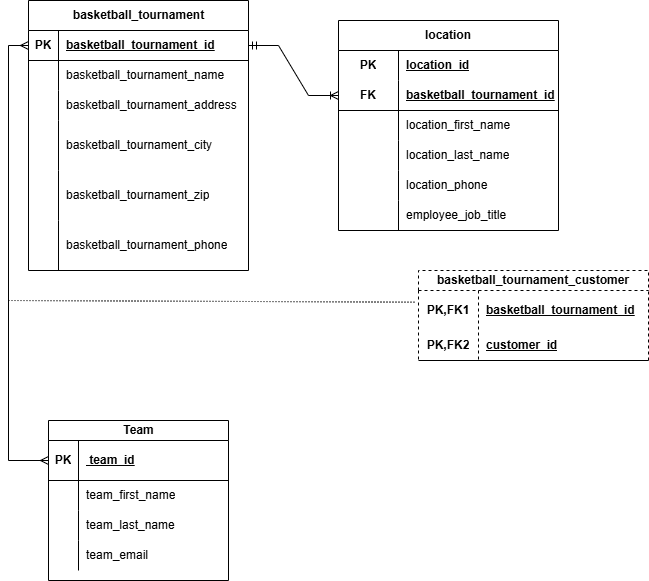

The diagram above was exported from draw.io. Its source (the exported page's mxGraphModel, read from the mxfile embedded in the PNG):
<mxGraphModel dx="774" dy="467" grid="1" gridSize="10" guides="1" tooltips="1" connect="1" arrows="1" fold="1" page="1" pageScale="1" pageWidth="850" pageHeight="1100" math="0" shadow="0">
  <root>
    <mxCell id="0" />
    <mxCell id="1" parent="0" />
    <mxCell id="Z_UVFWCM5ZJmFeJq24Hn-59" value="" style="edgeStyle=entityRelationEdgeStyle;fontSize=12;html=1;endArrow=ERoneToMany;rounded=0;exitX=1;exitY=0.5;exitDx=0;exitDy=0;entryX=0;entryY=0.5;entryDx=0;entryDy=0;startArrow=ERmandOne;startFill=0;" parent="1" source="Z_UVFWCM5ZJmFeJq24Hn-9" target="Z_UVFWCM5ZJmFeJq24Hn-93" edge="1">
      <mxGeometry width="100" height="100" relative="1" as="geometry">
        <mxPoint x="259.99999999999994" y="188.64999999999998" as="sourcePoint" />
        <mxPoint x="370" y="178" as="targetPoint" />
      </mxGeometry>
    </mxCell>
    <mxCell id="Z_UVFWCM5ZJmFeJq24Hn-89" value="location" style="shape=table;startSize=30;container=1;collapsible=1;childLayout=tableLayout;fixedRows=1;rowLines=0;fontStyle=1;align=center;resizeLast=1;html=1;whiteSpace=wrap;" parent="1" vertex="1">
      <mxGeometry x="370" y="110" width="220" height="210" as="geometry" />
    </mxCell>
    <mxCell id="Z_UVFWCM5ZJmFeJq24Hn-90" value="" style="shape=tableRow;horizontal=0;startSize=0;swimlaneHead=0;swimlaneBody=0;fillColor=none;collapsible=0;dropTarget=0;points=[[0,0.5],[1,0.5]];portConstraint=eastwest;top=0;left=0;right=0;bottom=0;html=1;" parent="Z_UVFWCM5ZJmFeJq24Hn-89" vertex="1">
      <mxGeometry y="30" width="220" height="30" as="geometry" />
    </mxCell>
    <mxCell id="Z_UVFWCM5ZJmFeJq24Hn-91" value="PK" style="shape=partialRectangle;connectable=0;fillColor=none;top=0;left=0;bottom=0;right=0;fontStyle=1;overflow=hidden;html=1;whiteSpace=wrap;" parent="Z_UVFWCM5ZJmFeJq24Hn-90" vertex="1">
      <mxGeometry width="60" height="30" as="geometry">
        <mxRectangle width="60" height="30" as="alternateBounds" />
      </mxGeometry>
    </mxCell>
    <mxCell id="Z_UVFWCM5ZJmFeJq24Hn-92" value="location_id" style="shape=partialRectangle;connectable=0;fillColor=none;top=0;left=0;bottom=0;right=0;align=left;spacingLeft=6;fontStyle=5;overflow=hidden;html=1;whiteSpace=wrap;" parent="Z_UVFWCM5ZJmFeJq24Hn-90" vertex="1">
      <mxGeometry x="60" width="160" height="30" as="geometry">
        <mxRectangle width="160" height="30" as="alternateBounds" />
      </mxGeometry>
    </mxCell>
    <mxCell id="Z_UVFWCM5ZJmFeJq24Hn-93" value="" style="shape=tableRow;horizontal=0;startSize=0;swimlaneHead=0;swimlaneBody=0;fillColor=none;collapsible=0;dropTarget=0;points=[[0,0.5],[1,0.5]];portConstraint=eastwest;top=0;left=0;right=0;bottom=1;html=1;" parent="Z_UVFWCM5ZJmFeJq24Hn-89" vertex="1">
      <mxGeometry y="60" width="220" height="30" as="geometry" />
    </mxCell>
    <mxCell id="Z_UVFWCM5ZJmFeJq24Hn-94" value="FK" style="shape=partialRectangle;connectable=0;fillColor=none;top=0;left=0;bottom=0;right=0;fontStyle=1;overflow=hidden;html=1;whiteSpace=wrap;" parent="Z_UVFWCM5ZJmFeJq24Hn-93" vertex="1">
      <mxGeometry width="60" height="30" as="geometry">
        <mxRectangle width="60" height="30" as="alternateBounds" />
      </mxGeometry>
    </mxCell>
    <mxCell id="Z_UVFWCM5ZJmFeJq24Hn-95" value="basketball_tournament_id" style="shape=partialRectangle;connectable=0;fillColor=none;top=0;left=0;bottom=0;right=0;align=left;spacingLeft=6;fontStyle=5;overflow=hidden;html=1;whiteSpace=wrap;" parent="Z_UVFWCM5ZJmFeJq24Hn-93" vertex="1">
      <mxGeometry x="60" width="160" height="30" as="geometry">
        <mxRectangle width="160" height="30" as="alternateBounds" />
      </mxGeometry>
    </mxCell>
    <mxCell id="Z_UVFWCM5ZJmFeJq24Hn-96" value="" style="shape=tableRow;horizontal=0;startSize=0;swimlaneHead=0;swimlaneBody=0;fillColor=none;collapsible=0;dropTarget=0;points=[[0,0.5],[1,0.5]];portConstraint=eastwest;top=0;left=0;right=0;bottom=0;html=1;" parent="Z_UVFWCM5ZJmFeJq24Hn-89" vertex="1">
      <mxGeometry y="90" width="220" height="30" as="geometry" />
    </mxCell>
    <mxCell id="Z_UVFWCM5ZJmFeJq24Hn-97" value="" style="shape=partialRectangle;connectable=0;fillColor=none;top=0;left=0;bottom=0;right=0;editable=1;overflow=hidden;html=1;whiteSpace=wrap;" parent="Z_UVFWCM5ZJmFeJq24Hn-96" vertex="1">
      <mxGeometry width="60" height="30" as="geometry">
        <mxRectangle width="60" height="30" as="alternateBounds" />
      </mxGeometry>
    </mxCell>
    <mxCell id="Z_UVFWCM5ZJmFeJq24Hn-98" value="location_first_name" style="shape=partialRectangle;connectable=0;fillColor=none;top=0;left=0;bottom=0;right=0;align=left;spacingLeft=6;overflow=hidden;html=1;whiteSpace=wrap;" parent="Z_UVFWCM5ZJmFeJq24Hn-96" vertex="1">
      <mxGeometry x="60" width="160" height="30" as="geometry">
        <mxRectangle width="160" height="30" as="alternateBounds" />
      </mxGeometry>
    </mxCell>
    <mxCell id="Z_UVFWCM5ZJmFeJq24Hn-99" value="" style="shape=tableRow;horizontal=0;startSize=0;swimlaneHead=0;swimlaneBody=0;fillColor=none;collapsible=0;dropTarget=0;points=[[0,0.5],[1,0.5]];portConstraint=eastwest;top=0;left=0;right=0;bottom=0;html=1;" parent="Z_UVFWCM5ZJmFeJq24Hn-89" vertex="1">
      <mxGeometry y="120" width="220" height="30" as="geometry" />
    </mxCell>
    <mxCell id="Z_UVFWCM5ZJmFeJq24Hn-100" value="" style="shape=partialRectangle;connectable=0;fillColor=none;top=0;left=0;bottom=0;right=0;editable=1;overflow=hidden;html=1;whiteSpace=wrap;" parent="Z_UVFWCM5ZJmFeJq24Hn-99" vertex="1">
      <mxGeometry width="60" height="30" as="geometry">
        <mxRectangle width="60" height="30" as="alternateBounds" />
      </mxGeometry>
    </mxCell>
    <mxCell id="Z_UVFWCM5ZJmFeJq24Hn-101" value="location_last_name" style="shape=partialRectangle;connectable=0;fillColor=none;top=0;left=0;bottom=0;right=0;align=left;spacingLeft=6;overflow=hidden;html=1;whiteSpace=wrap;" parent="Z_UVFWCM5ZJmFeJq24Hn-99" vertex="1">
      <mxGeometry x="60" width="160" height="30" as="geometry">
        <mxRectangle width="160" height="30" as="alternateBounds" />
      </mxGeometry>
    </mxCell>
    <mxCell id="Z_UVFWCM5ZJmFeJq24Hn-119" value="" style="shape=tableRow;horizontal=0;startSize=0;swimlaneHead=0;swimlaneBody=0;fillColor=none;collapsible=0;dropTarget=0;points=[[0,0.5],[1,0.5]];portConstraint=eastwest;top=0;left=0;right=0;bottom=0;html=1;" parent="Z_UVFWCM5ZJmFeJq24Hn-89" vertex="1">
      <mxGeometry y="150" width="220" height="30" as="geometry" />
    </mxCell>
    <mxCell id="Z_UVFWCM5ZJmFeJq24Hn-120" value="" style="shape=partialRectangle;connectable=0;fillColor=none;top=0;left=0;bottom=0;right=0;editable=1;overflow=hidden;html=1;whiteSpace=wrap;" parent="Z_UVFWCM5ZJmFeJq24Hn-119" vertex="1">
      <mxGeometry width="60" height="30" as="geometry">
        <mxRectangle width="60" height="30" as="alternateBounds" />
      </mxGeometry>
    </mxCell>
    <mxCell id="Z_UVFWCM5ZJmFeJq24Hn-121" value="location_phone&amp;nbsp;" style="shape=partialRectangle;connectable=0;fillColor=none;top=0;left=0;bottom=0;right=0;align=left;spacingLeft=6;overflow=hidden;html=1;whiteSpace=wrap;" parent="Z_UVFWCM5ZJmFeJq24Hn-119" vertex="1">
      <mxGeometry x="60" width="160" height="30" as="geometry">
        <mxRectangle width="160" height="30" as="alternateBounds" />
      </mxGeometry>
    </mxCell>
    <mxCell id="Z_UVFWCM5ZJmFeJq24Hn-122" value="" style="shape=tableRow;horizontal=0;startSize=0;swimlaneHead=0;swimlaneBody=0;fillColor=none;collapsible=0;dropTarget=0;points=[[0,0.5],[1,0.5]];portConstraint=eastwest;top=0;left=0;right=0;bottom=0;html=1;" parent="Z_UVFWCM5ZJmFeJq24Hn-89" vertex="1">
      <mxGeometry y="180" width="220" height="30" as="geometry" />
    </mxCell>
    <mxCell id="Z_UVFWCM5ZJmFeJq24Hn-123" value="" style="shape=partialRectangle;connectable=0;fillColor=none;top=0;left=0;bottom=0;right=0;editable=1;overflow=hidden;html=1;whiteSpace=wrap;" parent="Z_UVFWCM5ZJmFeJq24Hn-122" vertex="1">
      <mxGeometry width="60" height="30" as="geometry">
        <mxRectangle width="60" height="30" as="alternateBounds" />
      </mxGeometry>
    </mxCell>
    <mxCell id="Z_UVFWCM5ZJmFeJq24Hn-124" value="employee_job_title" style="shape=partialRectangle;connectable=0;fillColor=none;top=0;left=0;bottom=0;right=0;align=left;spacingLeft=6;overflow=hidden;html=1;whiteSpace=wrap;" parent="Z_UVFWCM5ZJmFeJq24Hn-122" vertex="1">
      <mxGeometry x="60" width="160" height="30" as="geometry">
        <mxRectangle width="160" height="30" as="alternateBounds" />
      </mxGeometry>
    </mxCell>
    <mxCell id="Z_UVFWCM5ZJmFeJq24Hn-8" value="basketball_tournament" style="shape=table;startSize=30;container=1;collapsible=1;childLayout=tableLayout;fixedRows=1;rowLines=0;fontStyle=1;align=center;resizeLast=1;html=1;" parent="1" vertex="1">
      <mxGeometry x="60" y="90" width="220" height="270" as="geometry" />
    </mxCell>
    <mxCell id="Z_UVFWCM5ZJmFeJq24Hn-9" value="" style="shape=tableRow;horizontal=0;startSize=0;swimlaneHead=0;swimlaneBody=0;fillColor=none;collapsible=0;dropTarget=0;points=[[0,0.5],[1,0.5]];portConstraint=eastwest;top=0;left=0;right=0;bottom=1;" parent="Z_UVFWCM5ZJmFeJq24Hn-8" vertex="1">
      <mxGeometry y="30" width="220" height="30" as="geometry" />
    </mxCell>
    <mxCell id="Z_UVFWCM5ZJmFeJq24Hn-10" value="PK" style="shape=partialRectangle;connectable=0;fillColor=none;top=0;left=0;bottom=0;right=0;fontStyle=1;overflow=hidden;whiteSpace=wrap;html=1;" parent="Z_UVFWCM5ZJmFeJq24Hn-9" vertex="1">
      <mxGeometry width="30" height="30" as="geometry">
        <mxRectangle width="30" height="30" as="alternateBounds" />
      </mxGeometry>
    </mxCell>
    <mxCell id="Z_UVFWCM5ZJmFeJq24Hn-11" value="basketball_tournament_id" style="shape=partialRectangle;connectable=0;fillColor=none;top=0;left=0;bottom=0;right=0;align=left;spacingLeft=6;fontStyle=5;overflow=hidden;whiteSpace=wrap;html=1;" parent="Z_UVFWCM5ZJmFeJq24Hn-9" vertex="1">
      <mxGeometry x="30" width="190" height="30" as="geometry">
        <mxRectangle width="190" height="30" as="alternateBounds" />
      </mxGeometry>
    </mxCell>
    <mxCell id="Z_UVFWCM5ZJmFeJq24Hn-12" value="" style="shape=tableRow;horizontal=0;startSize=0;swimlaneHead=0;swimlaneBody=0;fillColor=none;collapsible=0;dropTarget=0;points=[[0,0.5],[1,0.5]];portConstraint=eastwest;top=0;left=0;right=0;bottom=0;" parent="Z_UVFWCM5ZJmFeJq24Hn-8" vertex="1">
      <mxGeometry y="60" width="220" height="30" as="geometry" />
    </mxCell>
    <mxCell id="Z_UVFWCM5ZJmFeJq24Hn-13" value="" style="shape=partialRectangle;connectable=0;fillColor=none;top=0;left=0;bottom=0;right=0;editable=1;overflow=hidden;whiteSpace=wrap;html=1;" parent="Z_UVFWCM5ZJmFeJq24Hn-12" vertex="1">
      <mxGeometry width="30" height="30" as="geometry">
        <mxRectangle width="30" height="30" as="alternateBounds" />
      </mxGeometry>
    </mxCell>
    <mxCell id="Z_UVFWCM5ZJmFeJq24Hn-14" value="basketball_tournament_name" style="shape=partialRectangle;connectable=0;fillColor=none;top=0;left=0;bottom=0;right=0;align=left;spacingLeft=6;overflow=hidden;whiteSpace=wrap;html=1;" parent="Z_UVFWCM5ZJmFeJq24Hn-12" vertex="1">
      <mxGeometry x="30" width="190" height="30" as="geometry">
        <mxRectangle width="190" height="30" as="alternateBounds" />
      </mxGeometry>
    </mxCell>
    <mxCell id="Z_UVFWCM5ZJmFeJq24Hn-15" value="" style="shape=tableRow;horizontal=0;startSize=0;swimlaneHead=0;swimlaneBody=0;fillColor=none;collapsible=0;dropTarget=0;points=[[0,0.5],[1,0.5]];portConstraint=eastwest;top=0;left=0;right=0;bottom=0;" parent="Z_UVFWCM5ZJmFeJq24Hn-8" vertex="1">
      <mxGeometry y="90" width="220" height="30" as="geometry" />
    </mxCell>
    <mxCell id="Z_UVFWCM5ZJmFeJq24Hn-16" value="" style="shape=partialRectangle;connectable=0;fillColor=none;top=0;left=0;bottom=0;right=0;editable=1;overflow=hidden;whiteSpace=wrap;html=1;" parent="Z_UVFWCM5ZJmFeJq24Hn-15" vertex="1">
      <mxGeometry width="30" height="30" as="geometry">
        <mxRectangle width="30" height="30" as="alternateBounds" />
      </mxGeometry>
    </mxCell>
    <mxCell id="Z_UVFWCM5ZJmFeJq24Hn-17" value="basketball_tournament_address" style="shape=partialRectangle;connectable=0;fillColor=none;top=0;left=0;bottom=0;right=0;align=left;spacingLeft=6;overflow=hidden;whiteSpace=wrap;html=1;" parent="Z_UVFWCM5ZJmFeJq24Hn-15" vertex="1">
      <mxGeometry x="30" width="190" height="30" as="geometry">
        <mxRectangle width="190" height="30" as="alternateBounds" />
      </mxGeometry>
    </mxCell>
    <mxCell id="Z_UVFWCM5ZJmFeJq24Hn-18" value="" style="shape=tableRow;horizontal=0;startSize=0;swimlaneHead=0;swimlaneBody=0;fillColor=none;collapsible=0;dropTarget=0;points=[[0,0.5],[1,0.5]];portConstraint=eastwest;top=0;left=0;right=0;bottom=0;" parent="Z_UVFWCM5ZJmFeJq24Hn-8" vertex="1">
      <mxGeometry y="120" width="220" height="50" as="geometry" />
    </mxCell>
    <mxCell id="Z_UVFWCM5ZJmFeJq24Hn-19" value="" style="shape=partialRectangle;connectable=0;fillColor=none;top=0;left=0;bottom=0;right=0;editable=1;overflow=hidden;whiteSpace=wrap;html=1;" parent="Z_UVFWCM5ZJmFeJq24Hn-18" vertex="1">
      <mxGeometry width="30" height="50" as="geometry">
        <mxRectangle width="30" height="50" as="alternateBounds" />
      </mxGeometry>
    </mxCell>
    <mxCell id="Z_UVFWCM5ZJmFeJq24Hn-20" value="basketball_tournament_city" style="shape=partialRectangle;connectable=0;fillColor=none;top=0;left=0;bottom=0;right=0;align=left;spacingLeft=6;overflow=hidden;whiteSpace=wrap;html=1;" parent="Z_UVFWCM5ZJmFeJq24Hn-18" vertex="1">
      <mxGeometry x="30" width="190" height="50" as="geometry">
        <mxRectangle width="190" height="50" as="alternateBounds" />
      </mxGeometry>
    </mxCell>
    <mxCell id="Z_UVFWCM5ZJmFeJq24Hn-50" value="" style="shape=tableRow;horizontal=0;startSize=0;swimlaneHead=0;swimlaneBody=0;fillColor=none;collapsible=0;dropTarget=0;points=[[0,0.5],[1,0.5]];portConstraint=eastwest;top=0;left=0;right=0;bottom=0;" parent="Z_UVFWCM5ZJmFeJq24Hn-8" vertex="1">
      <mxGeometry y="170" width="220" height="50" as="geometry" />
    </mxCell>
    <mxCell id="Z_UVFWCM5ZJmFeJq24Hn-51" value="" style="shape=partialRectangle;connectable=0;fillColor=none;top=0;left=0;bottom=0;right=0;editable=1;overflow=hidden;whiteSpace=wrap;html=1;" parent="Z_UVFWCM5ZJmFeJq24Hn-50" vertex="1">
      <mxGeometry width="30" height="50" as="geometry">
        <mxRectangle width="30" height="50" as="alternateBounds" />
      </mxGeometry>
    </mxCell>
    <mxCell id="Z_UVFWCM5ZJmFeJq24Hn-52" value="basketball_tournament_zip" style="shape=partialRectangle;connectable=0;fillColor=none;top=0;left=0;bottom=0;right=0;align=left;spacingLeft=6;overflow=hidden;whiteSpace=wrap;html=1;" parent="Z_UVFWCM5ZJmFeJq24Hn-50" vertex="1">
      <mxGeometry x="30" width="190" height="50" as="geometry">
        <mxRectangle width="190" height="50" as="alternateBounds" />
      </mxGeometry>
    </mxCell>
    <mxCell id="Z_UVFWCM5ZJmFeJq24Hn-56" value="" style="shape=tableRow;horizontal=0;startSize=0;swimlaneHead=0;swimlaneBody=0;fillColor=none;collapsible=0;dropTarget=0;points=[[0,0.5],[1,0.5]];portConstraint=eastwest;top=0;left=0;right=0;bottom=0;" parent="Z_UVFWCM5ZJmFeJq24Hn-8" vertex="1">
      <mxGeometry y="220" width="220" height="50" as="geometry" />
    </mxCell>
    <mxCell id="Z_UVFWCM5ZJmFeJq24Hn-57" value="" style="shape=partialRectangle;connectable=0;fillColor=none;top=0;left=0;bottom=0;right=0;editable=1;overflow=hidden;whiteSpace=wrap;html=1;" parent="Z_UVFWCM5ZJmFeJq24Hn-56" vertex="1">
      <mxGeometry width="30" height="50" as="geometry">
        <mxRectangle width="30" height="50" as="alternateBounds" />
      </mxGeometry>
    </mxCell>
    <mxCell id="Z_UVFWCM5ZJmFeJq24Hn-58" value="basketball_tournament_phone" style="shape=partialRectangle;connectable=0;fillColor=none;top=0;left=0;bottom=0;right=0;align=left;spacingLeft=6;overflow=hidden;whiteSpace=wrap;html=1;" parent="Z_UVFWCM5ZJmFeJq24Hn-56" vertex="1">
      <mxGeometry x="30" width="190" height="50" as="geometry">
        <mxRectangle width="190" height="50" as="alternateBounds" />
      </mxGeometry>
    </mxCell>
    <mxCell id="Z_UVFWCM5ZJmFeJq24Hn-125" value="basketball_tournament_customer" style="shape=table;startSize=20;container=1;collapsible=1;childLayout=tableLayout;fixedRows=1;rowLines=0;fontStyle=1;align=center;resizeLast=1;html=1;whiteSpace=wrap;dashed=1;" parent="1" vertex="1">
      <mxGeometry x="450" y="360" width="230" height="90" as="geometry">
        <mxRectangle x="450" y="360" width="70" height="30" as="alternateBounds" />
      </mxGeometry>
    </mxCell>
    <mxCell id="Z_UVFWCM5ZJmFeJq24Hn-126" value="" style="shape=tableRow;horizontal=0;startSize=0;swimlaneHead=0;swimlaneBody=0;fillColor=none;collapsible=0;dropTarget=0;points=[[0,0.5],[1,0.5]];portConstraint=eastwest;top=0;left=0;right=0;bottom=0;html=1;" parent="Z_UVFWCM5ZJmFeJq24Hn-125" vertex="1">
      <mxGeometry y="20" width="230" height="40" as="geometry" />
    </mxCell>
    <mxCell id="Z_UVFWCM5ZJmFeJq24Hn-127" value="PK,FK1" style="shape=partialRectangle;connectable=0;fillColor=none;top=0;left=0;bottom=0;right=0;fontStyle=1;overflow=hidden;html=1;whiteSpace=wrap;" parent="Z_UVFWCM5ZJmFeJq24Hn-126" vertex="1">
      <mxGeometry width="60" height="40" as="geometry">
        <mxRectangle width="60" height="40" as="alternateBounds" />
      </mxGeometry>
    </mxCell>
    <mxCell id="Z_UVFWCM5ZJmFeJq24Hn-128" value="basketball_tournament_id" style="shape=partialRectangle;connectable=0;fillColor=none;top=0;left=0;bottom=0;right=0;align=left;spacingLeft=6;fontStyle=5;overflow=hidden;html=1;whiteSpace=wrap;" parent="Z_UVFWCM5ZJmFeJq24Hn-126" vertex="1">
      <mxGeometry x="60" width="170" height="40" as="geometry">
        <mxRectangle width="170" height="40" as="alternateBounds" />
      </mxGeometry>
    </mxCell>
    <mxCell id="Z_UVFWCM5ZJmFeJq24Hn-129" value="" style="shape=tableRow;horizontal=0;startSize=0;swimlaneHead=0;swimlaneBody=0;fillColor=none;collapsible=0;dropTarget=0;points=[[0,0.5],[1,0.5]];portConstraint=eastwest;top=0;left=0;right=0;bottom=1;html=1;" parent="Z_UVFWCM5ZJmFeJq24Hn-125" vertex="1">
      <mxGeometry y="60" width="230" height="30" as="geometry" />
    </mxCell>
    <mxCell id="Z_UVFWCM5ZJmFeJq24Hn-130" value="PK,FK2" style="shape=partialRectangle;connectable=0;fillColor=none;top=0;left=0;bottom=0;right=0;fontStyle=1;overflow=hidden;html=1;whiteSpace=wrap;" parent="Z_UVFWCM5ZJmFeJq24Hn-129" vertex="1">
      <mxGeometry width="60" height="30" as="geometry">
        <mxRectangle width="60" height="30" as="alternateBounds" />
      </mxGeometry>
    </mxCell>
    <mxCell id="Z_UVFWCM5ZJmFeJq24Hn-131" value="customer_id" style="shape=partialRectangle;connectable=0;fillColor=none;top=0;left=0;bottom=0;right=0;align=left;spacingLeft=6;fontStyle=5;overflow=hidden;html=1;whiteSpace=wrap;" parent="Z_UVFWCM5ZJmFeJq24Hn-129" vertex="1">
      <mxGeometry x="60" width="170" height="30" as="geometry">
        <mxRectangle width="170" height="30" as="alternateBounds" />
      </mxGeometry>
    </mxCell>
    <mxCell id="Z_UVFWCM5ZJmFeJq24Hn-138" value="Team" style="shape=table;startSize=20;container=1;collapsible=1;childLayout=tableLayout;fixedRows=1;rowLines=0;fontStyle=1;align=center;resizeLast=1;html=1;" parent="1" vertex="1">
      <mxGeometry x="80" y="510" width="180" height="160" as="geometry" />
    </mxCell>
    <mxCell id="Z_UVFWCM5ZJmFeJq24Hn-139" value="" style="shape=tableRow;horizontal=0;startSize=0;swimlaneHead=0;swimlaneBody=0;fillColor=none;collapsible=0;dropTarget=0;points=[[0,0.5],[1,0.5]];portConstraint=eastwest;top=0;left=0;right=0;bottom=1;" parent="Z_UVFWCM5ZJmFeJq24Hn-138" vertex="1">
      <mxGeometry y="20" width="180" height="40" as="geometry" />
    </mxCell>
    <mxCell id="Z_UVFWCM5ZJmFeJq24Hn-140" value="PK" style="shape=partialRectangle;connectable=0;fillColor=none;top=0;left=0;bottom=0;right=0;fontStyle=1;overflow=hidden;whiteSpace=wrap;html=1;" parent="Z_UVFWCM5ZJmFeJq24Hn-139" vertex="1">
      <mxGeometry width="30" height="40" as="geometry">
        <mxRectangle width="30" height="40" as="alternateBounds" />
      </mxGeometry>
    </mxCell>
    <mxCell id="Z_UVFWCM5ZJmFeJq24Hn-141" value="&amp;nbsp;team_id" style="shape=partialRectangle;connectable=0;fillColor=none;top=0;left=0;bottom=0;right=0;align=left;spacingLeft=6;fontStyle=5;overflow=hidden;whiteSpace=wrap;html=1;" parent="Z_UVFWCM5ZJmFeJq24Hn-139" vertex="1">
      <mxGeometry x="30" width="150" height="40" as="geometry">
        <mxRectangle width="150" height="40" as="alternateBounds" />
      </mxGeometry>
    </mxCell>
    <mxCell id="Z_UVFWCM5ZJmFeJq24Hn-142" value="" style="shape=tableRow;horizontal=0;startSize=0;swimlaneHead=0;swimlaneBody=0;fillColor=none;collapsible=0;dropTarget=0;points=[[0,0.5],[1,0.5]];portConstraint=eastwest;top=0;left=0;right=0;bottom=0;" parent="Z_UVFWCM5ZJmFeJq24Hn-138" vertex="1">
      <mxGeometry y="60" width="180" height="30" as="geometry" />
    </mxCell>
    <mxCell id="Z_UVFWCM5ZJmFeJq24Hn-143" value="" style="shape=partialRectangle;connectable=0;fillColor=none;top=0;left=0;bottom=0;right=0;editable=1;overflow=hidden;whiteSpace=wrap;html=1;" parent="Z_UVFWCM5ZJmFeJq24Hn-142" vertex="1">
      <mxGeometry width="30" height="30" as="geometry">
        <mxRectangle width="30" height="30" as="alternateBounds" />
      </mxGeometry>
    </mxCell>
    <mxCell id="Z_UVFWCM5ZJmFeJq24Hn-144" value="team_first_name" style="shape=partialRectangle;connectable=0;fillColor=none;top=0;left=0;bottom=0;right=0;align=left;spacingLeft=6;overflow=hidden;whiteSpace=wrap;html=1;" parent="Z_UVFWCM5ZJmFeJq24Hn-142" vertex="1">
      <mxGeometry x="30" width="150" height="30" as="geometry">
        <mxRectangle width="150" height="30" as="alternateBounds" />
      </mxGeometry>
    </mxCell>
    <mxCell id="Z_UVFWCM5ZJmFeJq24Hn-145" value="" style="shape=tableRow;horizontal=0;startSize=0;swimlaneHead=0;swimlaneBody=0;fillColor=none;collapsible=0;dropTarget=0;points=[[0,0.5],[1,0.5]];portConstraint=eastwest;top=0;left=0;right=0;bottom=0;" parent="Z_UVFWCM5ZJmFeJq24Hn-138" vertex="1">
      <mxGeometry y="90" width="180" height="30" as="geometry" />
    </mxCell>
    <mxCell id="Z_UVFWCM5ZJmFeJq24Hn-146" value="" style="shape=partialRectangle;connectable=0;fillColor=none;top=0;left=0;bottom=0;right=0;editable=1;overflow=hidden;whiteSpace=wrap;html=1;" parent="Z_UVFWCM5ZJmFeJq24Hn-145" vertex="1">
      <mxGeometry width="30" height="30" as="geometry">
        <mxRectangle width="30" height="30" as="alternateBounds" />
      </mxGeometry>
    </mxCell>
    <mxCell id="Z_UVFWCM5ZJmFeJq24Hn-147" value="team_last_name" style="shape=partialRectangle;connectable=0;fillColor=none;top=0;left=0;bottom=0;right=0;align=left;spacingLeft=6;overflow=hidden;whiteSpace=wrap;html=1;" parent="Z_UVFWCM5ZJmFeJq24Hn-145" vertex="1">
      <mxGeometry x="30" width="150" height="30" as="geometry">
        <mxRectangle width="150" height="30" as="alternateBounds" />
      </mxGeometry>
    </mxCell>
    <mxCell id="Z_UVFWCM5ZJmFeJq24Hn-148" value="" style="shape=tableRow;horizontal=0;startSize=0;swimlaneHead=0;swimlaneBody=0;fillColor=none;collapsible=0;dropTarget=0;points=[[0,0.5],[1,0.5]];portConstraint=eastwest;top=0;left=0;right=0;bottom=0;" parent="Z_UVFWCM5ZJmFeJq24Hn-138" vertex="1">
      <mxGeometry y="120" width="180" height="30" as="geometry" />
    </mxCell>
    <mxCell id="Z_UVFWCM5ZJmFeJq24Hn-149" value="" style="shape=partialRectangle;connectable=0;fillColor=none;top=0;left=0;bottom=0;right=0;editable=1;overflow=hidden;whiteSpace=wrap;html=1;" parent="Z_UVFWCM5ZJmFeJq24Hn-148" vertex="1">
      <mxGeometry width="30" height="30" as="geometry">
        <mxRectangle width="30" height="30" as="alternateBounds" />
      </mxGeometry>
    </mxCell>
    <mxCell id="Z_UVFWCM5ZJmFeJq24Hn-150" value="team_email" style="shape=partialRectangle;connectable=0;fillColor=none;top=0;left=0;bottom=0;right=0;align=left;spacingLeft=6;overflow=hidden;whiteSpace=wrap;html=1;" parent="Z_UVFWCM5ZJmFeJq24Hn-148" vertex="1">
      <mxGeometry x="30" width="150" height="30" as="geometry">
        <mxRectangle width="150" height="30" as="alternateBounds" />
      </mxGeometry>
    </mxCell>
    <mxCell id="Z_UVFWCM5ZJmFeJq24Hn-153" value="" style="edgeStyle=elbowEdgeStyle;fontSize=12;html=1;endArrow=ERmany;startArrow=ERmany;rounded=0;exitX=0;exitY=0.5;exitDx=0;exitDy=0;entryX=0;entryY=0.5;entryDx=0;entryDy=0;" parent="1" source="Z_UVFWCM5ZJmFeJq24Hn-9" target="Z_UVFWCM5ZJmFeJq24Hn-139" edge="1">
      <mxGeometry width="100" height="100" relative="1" as="geometry">
        <mxPoint x="290" y="340" as="sourcePoint" />
        <mxPoint x="90" y="540" as="targetPoint" />
        <Array as="points">
          <mxPoint x="40" y="340" />
        </Array>
      </mxGeometry>
    </mxCell>
    <mxCell id="Z_UVFWCM5ZJmFeJq24Hn-157" value="" style="endArrow=none;html=1;rounded=0;dashed=1;dashPattern=1 2;entryX=-0.017;entryY=0.292;entryDx=0;entryDy=0;entryPerimeter=0;" parent="1" target="Z_UVFWCM5ZJmFeJq24Hn-126" edge="1">
      <mxGeometry relative="1" as="geometry">
        <mxPoint x="40" y="390" as="sourcePoint" />
        <mxPoint x="440" y="400" as="targetPoint" />
      </mxGeometry>
    </mxCell>
  </root>
</mxGraphModel>